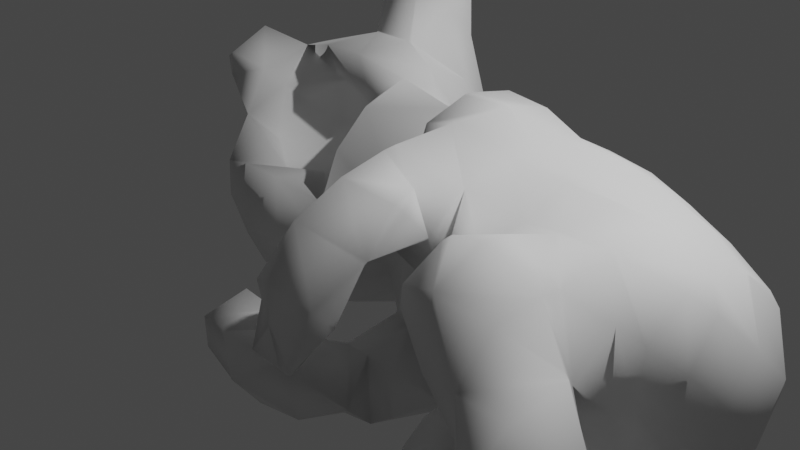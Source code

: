 # Source: baby2.blend  (saved by Blender 3.1.7; exported with 4.5.12 LTS)
import bpy
from mathutils import Matrix  # noqa: F401  (used for matrix-valued properties, if any)

bpy.ops.wm.read_factory_settings(use_empty=True)
scene = bpy.context.scene
scene.name = 'Scene'

# ---- collections
col_collection = bpy.data.collections.new('Collection'); scene.collection.children.link(col_collection)

# ---- world
world_world = bpy.data.worlds.new('World'); scene.world = world_world
world_world.use_nodes = True; world_world.node_tree.nodes.clear()
_N = world_world.node_tree.nodes; _L = world_world.node_tree.links
n0 = _N.new('ShaderNodeOutputWorld'); n0.name = 'World Output'; n0.location = (300, 300)
n1 = _N.new('ShaderNodeBackground'); n1.name = 'Background'; n1.location = (10, 300)
n1.inputs[0].default_value = (0.05088, 0.05088, 0.05088, 1.0)
_L.new(n1.outputs[0], n0.inputs[0])
n0.is_active_output = True
world_world.color = (0.05088, 0.05088, 0.05088)
world_world.use_sun_shadow = False
world_world.sun_shadow_jitter_overblur = 0.0

# ---- cameras
cam_camera = bpy.data.cameras.new('Camera')
cam_camera.clip_end = 100.0
cam_camera.ortho_scale = 7.314

# ---- lights
light_light = bpy.data.lights.new('Light', 'POINT')
light_light.transmission_factor = 0.0
light_light.energy = 1000.0
light_light.shadow_soft_size = 0.1
light_light.shadow_maximum_resolution = 0.006
light_light.use_absolute_resolution = True

# ---- meshes
me_mesh = bpy.data.meshes.new('Mesh')
me_mesh.from_pydata([(0.2382, -7.995, 7.995), (0.3697, -7.995, 8.385), (0.2126, -7.605, 8.385), (0.3702, -7.605, 7.995), (0.195, -7.215, 8.045), (0.2443, -7.215, 7.995), (0.195, -7.587, 8.385), (0.2037, -7.605, 7.605), (0.3695, -7.215, 7.605), (0.195, -7.605, 7.597), (0.195, -7.215, 7.235), (0.2673, -6.825, 7.605), (0.3677, -6.825, 7.215), (0.195, -7.193, 7.215), (0.195, -6.825, 6.872), (0.2849, -6.435, 7.215), (0.3646, -6.435, 6.825), (0.195, -6.773, 6.825), (0.195, -6.435, 6.514), (0.3046, -6.045, 6.825), (0.3649, -6.045, 6.435), (0.195, -6.347, 6.435), (0.195, -6.045, 6.103), (0.3623, -5.655, 6.435), (0.3809, -5.655, 6.045), (0.195, -5.983, 6.045), (0.195, -5.655, 5.751), (0.3705, -5.265, 6.045), (0.3758, -5.265, 5.655), (0.195, -5.552, 5.655), (0.195, -5.265, 5.384), (0.3768, -4.875, 5.655), (0.3634, -4.875, 5.265), (0.195, -5.137, 5.265), (0.195, -4.875, 5.071), (0.3553, -4.485, 5.265), (0.3208, -4.485, 4.875), (0.195, -4.659, 4.875), (0.195, -4.485, 4.712), (0.3611, -4.095, 4.875), (0.3005, -4.095, 4.485), (0.195, -4.239, 4.485), (0.195, -4.095, 4.351), (0.3652, -3.705, 4.485), (0.2822, -3.705, 4.095), (0.195, -3.813, 4.095), (0.195, -3.705, 3.998), (0.3681, -3.315, 4.095), (0.2638, -3.315, 3.705), (0.195, -3.392, 3.705), (0.195, -3.315, 3.633), (-0.195, -3.315, 3.674), (-0.195, -3.348, 3.705), (0.195, -2.972, 3.315), (-0.1913, -2.925, 3.315), (-0.195, -2.925, 3.319), (0.195, -2.925, 3.27), (0.2395, -2.925, 3.315), (-0.3307, -2.925, 3.705), (-0.222, -3.315, 3.705), (-0.195, -2.535, 3.679), (-0.195, -2.921, 3.315), (-0.3314, -2.535, 3.315), (-0.195, -2.564, 3.705), (-0.195, -2.925, 4.041), (-0.1654, -2.535, 3.705), (0.195, -2.535, 3.72), (0.195, -2.925, 4.08), (0.195, -2.519, 3.705), (0.195, -2.942, 4.095), (-0.195, -2.985, 4.095), (-0.195, -3.315, 4.397), (0.195, -3.315, 4.443), (0.195, -3.361, 4.485), (-0.195, -3.413, 4.485), (-0.195, -3.705, 4.758), (0.195, -3.705, 4.802), (0.195, -3.786, 4.875), (-0.195, -3.831, 4.875), (-0.195, -4.095, 5.121), (0.195, -4.095, 5.159), (0.195, -4.209, 5.265), (-0.195, -4.252, 5.265), (-0.195, -4.485, 5.486), (0.195, -4.485, 5.533), (0.195, -4.586, 5.655), (-0.195, -4.617, 5.655), (-0.195, -4.875, 5.897), (0.195, -4.875, 5.93), (0.195, -4.998, 6.045), (-0.195, -5.038, 6.045), (-0.195, -5.265, 6.251), (0.195, -5.265, 6.295), (0.195, -5.418, 6.435), (-0.195, -5.466, 6.435), (-0.195, -5.655, 6.608), (0.195, -5.655, 6.637), (0.195, -5.895, 6.825), (-0.195, -5.947, 6.825), (-0.195, -6.045, 6.917), (0.195, -6.045, 6.964), (0.195, -6.32, 7.215), (-0.195, -6.365, 7.215), (-0.195, -6.435, 7.28), (0.195, -6.435, 7.319), (0.195, -6.743, 7.605), (-0.195, -6.786, 7.605), (-0.195, -6.825, 7.642), (0.195, -6.825, 7.682), (0.195, -7.162, 7.995), (-0.195, -7.214, 7.995), (-0.195, -7.215, 7.996), (-0.1962, -7.215, 7.995), (-0.195, -7.605, 8.36), (-0.3314, -7.605, 7.995), (-0.195, -7.99, 7.995), (-0.195, -7.995, 8.0), (-0.195, -7.632, 8.385), (-0.3307, -7.995, 8.385), (-0.195, -7.605, 7.636), (-0.19, -7.995, 7.995), (0.195, -7.995, 7.952), (0.195, -7.614, 7.605), (-0.1594, -7.605, 7.605), (-0.195, -7.571, 7.605), (0.195, -8.041, 7.995), (-0.195, -8.385, 8.356), (-0.2207, -8.385, 8.385), (-0.195, -7.995, 8.722), (-0.195, -8.053, 8.775), (-0.3283, -8.385, 8.775), (-0.195, -8.385, 9.079), (0.195, -8.011, 8.775), (0.195, -8.385, 9.125), (0.195, -8.43, 9.165), (-0.195, -8.481, 9.165), (-0.195, -8.775, 9.439), (0.195, -8.775, 9.484), (0.195, -8.854, 9.555), (-0.195, -8.9, 9.555), (-0.195, -9.165, 9.802), (0.195, -9.165, 9.84), (0.195, -9.278, 9.945), (-0.195, -9.32, 9.945), (-0.195, -9.555, 10.16), (0.195, -9.555, 10.2), (0.195, -9.697, 10.34), (-0.195, -9.748, 10.34), (-0.195, -9.945, 10.52), (0.195, -9.945, 10.57), (0.195, -10.12, 10.73), (-0.195, -10.17, 10.73), (-0.195, -10.34, 10.88), (0.195, -10.34, 10.92), (0.195, -10.54, 11.11), (-0.195, -10.59, 11.11), (-0.195, -10.72, 11.24), (0.195, -10.72, 11.28), (0.195, -10.97, 11.5), (-0.195, -11.02, 11.5), (-0.195, -11.11, 11.55), (0.195, -11.11, 11.58), (0.195, -11.36, 11.5), (-0.195, -11.3, 11.5), (-0.195, -11.37, 11.11), (0.195, -11.4, 11.11), (-0.195, -11.11, 10.88), (0.195, -11.12, 10.84), (0.195, -10.99, 10.72), (-0.195, -10.95, 10.72), (-0.195, -10.72, 10.52), (0.195, -10.73, 10.47), (0.195, -10.57, 10.34), (-0.195, -10.52, 10.34), (-0.195, -10.34, 10.16), (0.195, -10.34, 10.11), (0.195, -10.15, 9.945), (-0.195, -10.11, 9.945), (-0.195, -9.945, 9.796), (0.195, -9.945, 9.758), (0.195, -9.728, 9.555), (-0.195, -9.683, 9.555), (-0.195, -9.555, 9.437), (0.195, -9.555, 9.393), (0.195, -9.308, 9.165), (-0.195, -9.257, 9.165), (-0.195, -9.165, 9.079), (0.195, -9.165, 9.033), (0.195, -8.881, 8.775), (-0.195, -8.838, 8.775), (-0.195, -8.775, 8.716), (0.195, -8.775, 8.679), (0.195, -8.46, 8.385), (-0.195, -8.416, 8.385), (0.195, -8.385, 8.314), (0.2627, -8.385, 8.385), (0.2814, -8.775, 8.775), (-0.2435, -8.775, 8.775), (0.2993, -9.165, 9.165), (0.3654, -8.775, 9.165), (-0.324, -8.775, 9.165), (-0.2603, -9.165, 9.165), (0.32, -9.555, 9.555), (0.3613, -9.165, 9.555), (-0.3174, -9.165, 9.555), (-0.2732, -9.555, 9.555), (0.3347, -9.945, 9.945), (0.3556, -9.555, 9.945), (-0.3078, -9.555, 9.945), (-0.2833, -9.945, 9.945), (0.3456, -10.34, 10.34), (0.3481, -9.945, 10.34), (-0.2942, -9.945, 10.34), (-0.2913, -10.33, 10.33), (0.3538, -10.73, 10.73), (0.338, -10.34, 10.72), (-0.2856, -10.34, 10.72), (-0.3046, -10.72, 10.72), (0.3599, -11.11, 11.11), (0.3244, -10.72, 11.11), (-0.2762, -10.72, 11.11), (-0.3151, -11.11, 11.11), (0.2783, -11.11, 11.5), (-0.2399, -11.11, 11.5), (0.3682, -8.385, 8.775), (0.195, -7.995, 8.761), (-0.3303, -7.215, 7.605), (-0.2264, -6.825, 7.605), (-0.195, -7.215, 7.275), (-0.195, -7.149, 7.215), (-0.3275, -6.825, 7.215), (-0.195, -6.825, 6.92), (-0.195, -6.723, 6.825), (-0.3227, -6.435, 6.825), (-0.2477, -6.435, 7.215), (-0.195, -6.435, 6.557), (-0.195, -6.304, 6.435), (-0.3215, -6.045, 6.435), (-0.2635, -6.045, 6.825), (-0.195, -6.045, 6.151), (-0.195, -5.936, 6.045), (-0.3497, -5.655, 6.045), (-0.3173, -5.655, 6.435), (-0.195, -5.655, 5.78), (-0.195, -5.52, 5.655), (-0.3418, -5.265, 5.655), (-0.3328, -5.265, 6.045), (-0.195, -5.265, 5.418), (-0.195, -5.096, 5.265), (-0.3195, -4.875, 5.265), (-0.3434, -4.875, 5.655), (-0.195, -4.875, 5.096), (-0.195, -4.615, 4.875), (-0.2737, -4.485, 4.875), (-0.3073, -4.485, 5.265), (-0.195, -4.485, 4.755), (-0.195, -4.188, 4.485), (-0.261, -4.095, 4.485), (-0.317, -4.095, 4.875), (-0.195, -4.095, 4.398), (-0.195, -3.77, 4.095), (-0.2444, -3.705, 4.095), (-0.3237, -3.705, 4.485), (-0.195, -3.705, 4.034), (-0.3282, -3.315, 4.095), (0.2107, -2.535, 3.705), (0.3697, -2.925, 3.705), (-0.195, -2.535, 2.955), (-0.195, -2.145, 3.315), (-0.195, -2.502, 2.925), (-0.3304, -2.145, 2.925), (-0.195, -2.145, 3.315), (-0.195, -2.145, 2.593), (-0.1611, -2.535, 2.925), (0.195, -2.535, 2.915), (0.195, -2.145, 2.554), (0.195, -2.125, 2.535), (-0.195, -2.081, 2.535), (-0.195, -1.755, 2.238), (0.195, -1.755, 2.19), (0.195, -1.705, 2.145), (-0.195, -1.654, 2.145), (-0.195, -1.365, 1.875), (0.195, -1.365, 1.832), (0.195, -1.279, 1.755), (-0.195, -1.235, 1.755), (-0.195, -0.975, 1.511), (0.195, -0.975, 1.472), (0.195, -0.8674, 1.365), (-0.195, -0.8295, 1.365), (-0.195, -0.585, 0.987), (0.195, -0.5966, 0.975), (-0.1897, -0.585, 0.975), (-0.195, -0.585, 0.9719), (0.195, -0.9706, 0.585), (-0.195, -0.9474, 0.585), (-0.195, -0.5831, 0.975), (0.218, -0.585, 0.975), (0.585, -0.585, 0.7986), (0.585, -0.7986, 0.585), (0.195, -0.585, 0.376), (0.585, -0.9706, 0.195), (0.3284, -0.585, 0.195), (0.585, -0.9706, -0.195), (0.2828, -0.585, -0.195), (0.195, -0.585, -0.296), (0.585, -0.7986, -0.585), (0.195, -0.9706, -0.585), (0.975, -0.6562, -0.195), (0.975, -0.585, -0.3743), (0.8013, -0.585, -0.585), (0.585, -0.585, -0.7986), (0.975, -0.3997, -0.585), (0.975, -0.195, -0.6881), (0.585, -0.195, -0.9706), (0.975, 0.195, -0.687), (0.585, 0.195, -0.9706), (0.975, 0.3971, -0.585), (0.8012, 0.585, -0.585), (0.585, 0.585, -0.7986), (0.975, 0.585, -0.3713), (1.36, 0.585, -0.585), (0.585, 0.7986, -0.585), (0.195, 0.585, -0.9706), (0.195, 0.9706, -0.585), (-0.195, 0.585, -0.9706), (-0.195, 0.9706, -0.585), (-0.195, 0.975, -0.5773), (0.195, 0.975, -0.5773), (0.195, 1.117, -0.195), (-0.195, 1.117, -0.195), (0.195, 1.117, 0.195), (-0.195, 1.117, 0.195), (-0.195, 0.975, 0.5773), (0.195, 0.975, 0.5773), (0.195, 0.9723, 0.585), (-0.195, 0.9714, 0.585), (-0.195, 0.585, 0.9738), (0.195, 0.5986, 0.975), (-0.1907, 0.585, 0.975), (0.195, 0.585, 0.9843), (-0.195, 0.195, 1.244), (-0.195, 0.5834, 0.975), (0.195, 0.195, 1.264), (0.195, 0.06807, 1.365), (-0.195, 0.02713, 1.365), (-0.195, -0.195, 1.537), (0.195, -0.195, 1.573), (0.195, -0.4061, 1.755), (-0.195, -0.4491, 1.755), (-0.195, -0.585, 1.879), (0.195, -0.585, 1.921), (0.195, -0.8268, 2.145), (-0.195, -0.8783, 2.145), (-0.195, -0.975, 2.235), (0.195, -0.975, 2.283), (0.195, -1.252, 2.535), (-0.195, -1.297, 2.535), (-0.195, -1.365, 2.599), (0.195, -1.365, 2.637), (0.195, -1.675, 2.925), (-0.195, -1.718, 2.925), (-0.195, -1.755, 2.96), (0.195, -1.755, 3.0), (0.195, -2.094, 3.315), (-0.1946, -2.145, 3.315), (0.195, -2.145, 3.363), (0.2663, -1.755, 2.925), (0.3695, -2.145, 2.925), (0.243, -2.145, 3.315), (-0.2252, -1.755, 2.925), (0.2842, -1.365, 2.535), (0.3678, -1.755, 2.535), (-0.3277, -1.755, 2.535), (-0.2468, -1.365, 2.535), (0.3035, -0.975, 2.145), (0.3648, -1.365, 2.145), (-0.323, -1.365, 2.145), (-0.2628, -0.975, 2.145), (0.3233, -0.585, 1.755), (0.3604, -0.975, 1.755), (-0.3159, -0.975, 1.755), (-0.2754, -0.585, 1.755), (0.3632, -0.195, 1.365), (0.3671, -0.585, 1.365), (0.5773, -0.195, 0.975), (-0.3279, -0.585, 1.365), (-0.3217, -0.195, 1.365), (-0.5773, -0.195, 0.975), (0.5773, 0.195, 0.975), (0.585, -0.195, 0.9706), (0.585, 0.195, 0.9706), (0.2213, 0.585, 0.975), (0.585, 0.585, 0.7986), (-0.5773, 0.195, 0.975), (0.5773, 0.975, 0.195), (0.585, 0.9706, 0.195), (0.585, 0.7986, 0.585), (0.585, 0.9706, -0.195), (0.5773, 0.975, -0.195), (0.975, 0.655, -0.195), (0.975, 0.6332, 0.195), (-0.5773, 0.975, 0.195), (-0.5773, 0.975, -0.195), (-0.585, 0.9706, -0.195), (-0.585, 0.9706, 0.195), (-0.9706, 0.585, 0.195), (-0.9706, 0.585, -0.195), (-0.585, 0.7986, 0.585), (-0.7986, 0.585, 0.585), (-0.585, 0.585, 0.7986), (-0.585, 0.195, 0.9706), (-0.9706, 0.195, 0.585), (-0.975, 0.195, 0.5773), (-0.975, 0.5773, 0.195), (-0.585, 0.7986, -0.585), (-0.7986, 0.585, -0.585), (-0.585, 0.585, -0.7986), (-0.975, 0.195, -0.5773), (-0.9706, 0.195, -0.585), (-0.975, 0.5773, -0.195), (-1.117, 0.195, -0.195), (-1.117, 0.195, 0.195), (-0.975, -0.195, 0.1439), (-0.975, -0.02806, -0.195), (-1.067, -0.195, 0.195), (-0.975, -0.195, 0.262), (-0.975, -0.585, 0.4015), (-1.081, -0.585, 0.195), (-0.975, -0.585, 0.09821), (-0.195, 0.5773, -0.975), (0.195, 0.5773, -0.975), (-0.195, 0.195, -1.117), (0.195, 0.195, -1.117), (-0.195, -0.195, -1.117), (0.195, -0.195, -1.118), (-0.195, -0.5773, -0.975), (0.195, -0.5773, -0.975), (-0.195, -0.585, -0.9706), (0.195, -0.585, -0.9706), (-0.195, -0.9706, -0.585), (-0.585, -0.585, -0.7986), (-0.585, -0.7986, -0.585), (-0.585, -0.9103, -0.195), (-0.4744, -0.585, -0.195), (-0.195, -0.585, -0.3929), (-0.195, -0.4009, -0.195), (-0.5203, -0.585, 0.195), (-0.195, -0.3644, 0.195), (-0.195, -0.585, 0.4751), (0.195, -0.4494, 0.195), (0.195, -0.494, -0.195), (-0.7986, -0.585, -0.585), (-0.8524, -0.585, -0.195), (-0.5773, -0.195, -0.975), (-0.585, -0.195, -0.9706), (-0.5773, 0.195, -0.975), (-0.585, 0.195, -0.9706), (-0.9706, -0.195, -0.585), (0.5773, -0.195, -0.975), (0.5773, 0.195, -0.975), (1.307, -0.195, -0.975), (1.299, 0.195, -0.975), (1.365, -0.9457, -0.195), (1.365, -0.6015, -0.585), (1.345, -0.585, -0.585), (0.975, -0.688, 0.195), (1.244, -0.975, 0.195), (1.365, -0.975, -0.1763), (1.365, -1.143, 0.195), (1.365, -0.975, 0.5447), (1.365, -0.585, -0.6056), (0.8176, -0.585, 0.585), (0.975, -0.585, 0.5607), (0.975, -0.5437, 0.585), (0.9907, -0.585, 0.585), (0.975, -0.195, 0.6257), (1.365, -0.195, 0.6937), (1.365, -0.585, 0.8447), (1.365, -0.9501, 0.585), (1.755, -0.585, 0.8081), (1.755, -0.9587, 0.585), (2.145, -0.585, 0.6729), (2.145, -0.7238, 0.585), (1.755, -0.195, 0.7641), (2.145, -0.195, 0.8035), (2.535, -0.195, 0.75), (2.535, -0.585, 0.6298), (2.925, -0.195, 0.6241), (2.925, -0.4228, 0.585), (2.711, -0.585, 0.585), (2.925, -0.585, 0.5283), (3.024, -0.195, 0.585), (3.315, -0.195, 0.4752), (3.315, -0.585, 0.4057), (2.535, -0.6573, 0.585), (-0.585, -0.585, 0.7986), (-0.585, -0.7986, 0.585), (-0.727, -0.585, 0.585), (0.195, -2.546, 2.925), (0.2057, -2.535, 2.925), (-0.167, -7.605, 8.385), (0.195, -7.605, 8.402), (0.3702, -2.535, 3.315), (2.925, 0.7754, -0.195), (3.315, 0.6324, -0.195), (3.315, 0.585, -0.06285), (3.018, 0.585, 0.195), (2.925, 0.6345, 0.195), (2.925, 0.585, 0.2626), (2.535, 0.585, 0.4912), (2.535, 0.8026, 0.195), (2.925, 0.7536, -0.585), (3.315, 0.6466, -0.585), (2.925, 0.585, -0.9415), (3.315, 0.585, -0.787), (3.484, 0.585, -0.585), (3.315, 0.4932, -0.975), (3.705, 0.3493, -0.975), (3.705, 0.468, -0.585), (3.705, 0.4318, -0.195), (3.428, 0.585, -0.195), (3.859, 0.195, -0.975), (3.967, 0.195, -0.585), (2.535, 0.6132, -0.975), (2.754, 0.585, -0.975), (2.535, 0.8481, -0.585), (2.535, 0.8983, -0.195), (3.315, 0.4191, 0.195), (2.925, 0.5605, -0.975), (2.925, 0.1068, 0.585), (2.925, -1.316, -0.195), (2.925, -0.9898, 0.195), (3.007, -0.975, 0.195), (3.315, -0.975, 0.1557), (3.315, -1.344, -0.195), (3.315, -0.9139, 0.195), (2.145, 0.585, 0.5819), (2.535, 0.4671, 0.585), (2.145, 0.5811, 0.585), (2.145, 0.195, 0.7793), (2.535, 0.195, 0.7154), (2.859, 0.195, 0.585), (2.145, 0.9682, -0.195), (2.145, 0.8718, 0.195), (2.145, 0.585, -1.117), (2.535, 0.585, -1.004), (2.145, 0.7653, -0.975), (2.145, 0.195, -1.3), (2.535, 0.195, -1.263), (1.755, 0.585, -1.143), (1.755, 0.7511, -0.975), (2.145, -0.195, -1.316), (2.535, -0.195, -1.363), (2.145, -1.353, -0.195), (2.145, -1.101, 0.195), (2.535, -1.031, 0.195), (2.535, -1.163, -0.195), (1.365, 0.195, 0.5348), (1.365, 0.585, 0.2123), (1.755, 0.585, 0.4835), (1.755, 0.4556, 0.585), (1.491, 0.195, 0.585), (1.755, 0.195, 0.7019), (1.365, 0.595, 0.195), (1.755, 0.7892, 0.195), (0.975, 0.585, 0.2995), (1.365, -0.004172, 0.585), (1.013, 0.195, 0.585), (0.975, 0.2694, 0.585), (0.975, 0.195, 0.6142), (0.7987, 0.585, 0.585), (1.365, 0.6703, -0.195), (1.365, 0.195, -1.172), (1.241, -0.195, -1.365), (1.365, 0.07762, -1.365), (1.365, 0.3477, -0.975), (1.365, -0.585, -1.362), (1.354, -0.585, -1.365), (1.365, -0.305, -0.975), (0.975, -0.585, -1.481), (0.975, -0.3709, -1.755), (1.313, -0.195, -1.755), (0.975, -0.585, -2.055), (1.365, -0.585, -2.001), (1.365, -0.195, -1.791), (1.365, -0.1649, -1.755), (1.625, -0.195, -1.755), (1.755, -0.195, -1.64), (1.755, 0.195, -1.437), (1.475, 0.195, -1.365), (1.755, 0.3011, -1.365), (2.026, -0.195, -1.365), (1.974, 0.195, -1.365), (0.975, -0.975, -2.014), (1.238, -0.975, -1.755), (1.365, -0.8975, -1.755), (0.975, -1.054, -1.755), (0.6544, -0.975, -1.755), (0.975, -0.975, -1.607), (1.686, -0.585, -1.755), (1.365, -0.5898, -1.365), (1.578, -0.585, -1.365), (1.755, -0.585, -1.049), (1.674, -0.585, -0.975), (1.755, -0.6376, -0.975), (2.145, -0.8408, -0.975), (2.145, -0.585, -1.163), (1.755, -0.4971, -1.365), (2.535, -0.9632, -0.975), (2.535, -0.8802, -1.365), (2.444, -0.585, -1.365), (1.755, -0.975, 0.5711), (1.706, -0.975, -0.585), (1.755, -0.975, -0.6228), (1.755, -1.365, -0.704), (1.636, -1.365, -0.585), (1.6, -1.755, -0.585), (1.508, -1.755, -0.975), (1.755, -1.423, -0.975), (1.755, -1.755, -0.2723), (1.466, -1.365, -0.195), (1.755, -1.696, -0.195), (1.755, -1.365, 0.1771), (1.755, -1.94, -0.585), (2.145, -1.755, -0.4256), (2.145, -1.831, -0.585), (1.755, -2.07, -0.975), (2.145, -1.755, -0.9451), (2.139, -1.755, -0.975), (2.535, -1.755, -0.6389), (2.535, -1.845, -0.975), (2.482, -1.755, -0.975), (2.188, -1.755, -0.585), (2.535, -1.755, -1.089), (2.535, -1.365, -1.048), (2.491, -1.365, -0.975), (2.535, -1.271, -0.975), (2.145, -0.975, -0.803), (2.145, -1.163, -0.585), (2.502, -1.365, -0.585), (2.535, -0.975, -0.9633), (2.553, -0.975, -0.975), (2.925, -2.073, -0.975), (2.925, -1.755, -1.358), (2.535, -1.674, -0.585), (2.145, -1.406, -0.585), (2.573, -1.755, -0.585), (2.925, -1.946, -0.585), (2.925, -1.755, -0.4393), (3.225, -1.755, -0.585), (2.925, -1.365, -0.2296), (3.315, -1.365, -0.2191), (3.315, -1.632, -0.585), (3.315, -1.755, -0.6833), (3.315, -1.993, -0.975), (2.125, -1.365, -0.585), (3.705, 0.195, 0.1266), (3.931, 0.195, -0.195), (3.705, 0.195, -1.237), (4.093, -0.195, -0.585), (4.062, -0.195, -0.195), (3.705, -0.585, -1.251), (3.705, -0.8272, -0.975), (3.877, -0.585, -0.975), (3.705, -0.975, -0.8856), (3.885, -0.975, -0.585), (4.038, -0.585, -0.585), (3.705, -1.209, -0.585), (3.705, -1.139, -0.195), (3.851, -0.975, -0.195), (3.705, -0.975, -0.009249), (3.62, 0.195, 0.195), (3.315, 0.195, 0.3687), (3.705, 0.08957, 0.195), (2.145, 0.975, -0.238), (1.795, 0.975, -0.585), (2.145, 0.9909, -0.585), (2.145, 0.975, -0.6466), (2.195, 0.975, -0.585), (2.925, 0.195, -1.306), (3.108, 0.195, -1.365), (3.315, 0.2313, -1.365), (3.315, 0.195, -1.398), (2.925, -0.195, -1.699), (3.315, -0.195, -1.659), (2.925, 0.1308, -1.365), (2.538, -0.195, -1.365), (3.507, 0.195, -1.365), (2.145, -0.975, 0.3532), (2.535, -0.975, 0.2805), (2.925, -0.975, 0.2135), (2.535, -1.365, -0.5414), (2.925, 0.195, 0.5573), (3.813, -0.195, 0.195), (3.705, -0.195, 0.2805), (3.705, -0.585, 0.2081), (3.722, -0.585, 0.195), (3.705, -0.6087, 0.195), (3.705, -0.195, -1.411), (3.754, -0.195, -1.365), (3.705, 0.01067, -1.365), (3.705, -0.4281, -1.365), (1.755, 0.9118, -0.195), (1.365, 0.5898, -0.585), (1.755, 0.9621, -0.585), (1.365, 0.585, -0.5957), (1.53, 0.585, -0.975), (2.138, -1.365, -0.195), (1.755, -1.349, 0.195), (1.374, -0.975, -0.195), (3.985, -0.195, -0.975), (3.633, -0.585, -1.365), (3.705, -1.357, -2.145), (3.705, -1.207, -1.755), (4.021, -0.975, -1.755), (4.095, -0.975, -1.816), (4.095, -1.219, -2.145), (3.705, -0.975, -1.641), (3.705, -1.365, -1.646), (3.952, -1.365, -1.365), (3.705, -1.298, -1.365), (3.705, -0.6276, -2.145), (4.095, -0.7651, -2.145), (3.705, -0.6797, -1.755), (4.176, -0.975, -2.145), (4.095, -0.975, -2.339), (3.315, -0.585, -2.091), (3.54, -0.585, -1.755), (3.315, -0.3768, -1.755), (2.925, -0.585, -2.121), (2.925, -0.2368, -1.755), (2.535, -0.2015, -1.365), (2.535, -0.4609, -1.755), (2.467, -0.585, -1.755), (2.535, -0.585, -1.899), (2.535, -0.975, -1.81), (2.514, -0.975, -1.755), (2.535, -1.002, -1.755), (2.535, -0.975, -1.525), (2.616, -0.975, -1.365), (2.925, -1.092, -1.365), (2.925, -1.21, -1.755), (2.925, -0.975, -2.121), (2.925, -1.365, -1.284), (3.286, -1.365, -1.365), (3.315, -1.354, -1.365), (3.315, -0.975, -1.147), (3.249, -0.975, -1.365), (3.315, -0.9323, -1.365), (3.315, -0.975, -1.438), (4.001, -0.585, -0.195), (3.603, -0.975, -0.975), (3.519, -1.365, -0.975), (3.562, -1.365, -0.585), (3.705, -1.755, -1.008), (3.651, -1.755, -0.975), (3.705, -1.365, -1.169), (3.315, -1.976, -1.365), (3.705, -2.004, -1.365), (4.084, -1.755, -1.365), (2.945, -1.755, -1.365), (3.315, -1.755, -1.564), (3.315, -1.365, -1.382), (3.705, -1.44, -1.755), (4.071, -1.755, -1.755), (3.705, -1.755, -2.13), (3.705, -2.091, -1.755), (3.46, -1.755, -1.755), (3.315, -0.6353, -2.145), (3.315, -1.206, -1.755), (3.315, -1.142, -2.145), (3.03, -0.975, -2.145), (3.315, -0.975, -2.244), (3.705, -0.9321, -2.535), (3.9, -0.975, -2.535), (3.705, -0.975, -2.594), (3.705, -1.365, -2.181), (3.879, -1.365, -2.535), (3.705, -1.464, -2.535), (3.705, -1.365, -2.702), (3.48, -1.365, -2.535), (3.597, -0.975, -2.535), (1.755, -1.365, -1.182), (1.872, -1.365, -1.365), (1.987, -1.755, -1.365), (1.755, -1.248, -1.365), (1.755, -1.333, -1.755), (1.767, -1.365, -1.755), (1.365, -1.365, -1.752), (1.368, -1.365, -1.755), (1.365, -1.32, -1.365), (1.755, -1.365, -1.766), (1.755, -1.477, -1.755), (1.365, -1.365, -1.343), (1.755, -1.755, -1.573), (1.755, -1.972, -1.365), (1.348, -1.365, -1.365), (1.365, -1.601, -1.365), (1.437, -1.755, -1.365), (-0.585, -0.195, 0.9706), (-0.585, -0.7568, 0.195), (-0.7158, -0.195, 0.585), (-0.975, -0.975, 0.5566), (-0.6562, -0.975, 0.195), (-0.975, -0.975, 0.05478), (-0.975, -1.093, 0.195), (-1.151, -0.975, 0.195), (-0.8262, -0.195, -0.195), (0.585, -0.585, -1.425), (0.585, -0.3391, -1.755), (0.585, -0.585, -2.03), (0.585, -0.9504, -1.755), (0.195, -0.585, -1.403), (0.195, -0.3367, -1.755), (0.08084, -0.585, -1.755), (0.195, -0.585, -1.936), (0.195, -0.7947, -1.755)], [], [(3, 2, 1, 0), (2, 3, 5, 4), (6, 2, 4), (8, 5, 3, 7), (10, 8, 7, 9), (12, 11, 8, 10), (13, 12, 10), (12, 13, 14), (16, 15, 12, 14), (17, 16, 14), (16, 17, 18), (20, 19, 16, 18), (21, 20, 18), (20, 21, 22), (24, 23, 20, 22), (25, 24, 22), (24, 25, 26), (28, 27, 24, 26), (29, 28, 26), (28, 29, 30), (32, 31, 28, 30), (33, 32, 30), (32, 33, 34), (36, 35, 32, 34), (37, 36, 34), (36, 37, 38), (40, 39, 36, 38), (41, 40, 38), (40, 41, 42), (44, 43, 40, 42), (45, 44, 42), (44, 45, 46), (48, 47, 44, 46), (49, 48, 46), (48, 49, 50), (50, 49, 52, 51), (54, 53, 50, 51), (55, 54, 51), (53, 54, 56), (57, 53, 56), (59, 58, 55, 51), (62, 61, 60), (58, 63, 55), (63, 58, 64), (66, 65, 63, 64), (67, 66, 64), (68, 65, 66), (70, 69, 67, 64), (72, 69, 70, 71), (74, 73, 72, 71), (76, 73, 74, 75), (78, 77, 76, 75), (80, 77, 78, 79), (82, 81, 80, 79), (84, 81, 82, 83), (86, 85, 84, 83), (88, 85, 86, 87), (90, 89, 88, 87), (92, 89, 90, 91), (94, 93, 92, 91), (96, 93, 94, 95), (98, 97, 96, 95), (100, 97, 98, 99), (102, 101, 100, 99), (104, 101, 102, 103), (106, 105, 104, 103), (108, 105, 106, 107), (110, 109, 108, 107), (4, 109, 110, 111), (110, 112, 111), (111, 112, 114, 113), (114, 115, 113), (118, 117, 116), (115, 114, 119), (121, 120, 115, 119), (123, 122, 121, 119), (122, 123, 9), (124, 123, 119), (125, 120, 121), (0, 125, 121), (127, 118, 116, 126), (127, 130, 129, 128), (118, 127, 128), (129, 130, 131), (133, 132, 129, 131), (135, 134, 133, 131), (137, 134, 135, 136), (139, 138, 137, 136), (141, 138, 139, 140), (143, 142, 141, 140), (145, 142, 143, 144), (147, 146, 145, 144), (149, 146, 147, 148), (151, 150, 149, 148), (153, 150, 151, 152), (155, 154, 153, 152), (157, 154, 155, 156), (159, 158, 157, 156), (161, 158, 159, 160), (163, 162, 161, 160), (165, 162, 163, 164), (167, 165, 164, 166), (169, 168, 167, 166), (171, 168, 169, 170), (173, 172, 171, 170), (175, 172, 173, 174), (177, 176, 175, 174), (179, 176, 177, 178), (181, 180, 179, 178), (183, 180, 181, 182), (185, 184, 183, 182), (187, 184, 185, 186), (189, 188, 187, 186), (191, 188, 189, 190), (193, 192, 191, 190), (194, 192, 193, 126), (195, 192, 194), (196, 188, 191), (189, 197, 190), (196, 199, 198, 187), (188, 196, 187), (200, 197, 189, 186), (201, 200, 186), (198, 184, 187), (185, 201, 186), (198, 203, 202, 183), (184, 198, 183), (204, 201, 185, 182), (205, 204, 182), (202, 180, 183), (181, 205, 182), (202, 207, 206, 179), (180, 202, 179), (208, 205, 181, 178), (209, 208, 178), (206, 176, 179), (177, 209, 178), (206, 211, 210, 175), (176, 206, 175), (212, 209, 177, 174), (213, 212, 174), (210, 172, 175), (173, 213, 174), (210, 215, 214, 171), (172, 210, 171), (216, 213, 173, 170), (217, 216, 170), (214, 168, 171), (169, 217, 170), (214, 219, 218, 167), (168, 214, 167), (220, 217, 169, 166), (221, 220, 166), (218, 165, 167), (164, 221, 166), (218, 222, 162, 165), (163, 223, 221, 164), (223, 163, 160), (222, 158, 161), (159, 223, 160), (222, 218, 219, 157), (158, 222, 157), (221, 223, 159, 156), (220, 221, 156), (219, 154, 157), (155, 220, 156), (219, 214, 215, 153), (154, 219, 153), (217, 220, 155, 152), (216, 217, 152), (215, 150, 153), (151, 216, 152), (215, 210, 211, 149), (150, 215, 149), (213, 216, 151, 148), (212, 213, 148), (211, 146, 149), (147, 212, 148), (211, 206, 207, 145), (146, 211, 145), (209, 212, 147, 144), (208, 209, 144), (207, 142, 145), (143, 208, 144), (207, 202, 203, 141), (142, 207, 141), (205, 208, 143, 140), (204, 205, 140), (203, 138, 141), (139, 204, 140), (203, 198, 199, 137), (138, 203, 137), (201, 204, 139, 136), (200, 201, 136), (199, 134, 137), (135, 200, 136), (199, 196, 224, 133), (134, 199, 133), (224, 132, 133), (129, 132, 225, 128), (193, 127, 126), (226, 112, 110, 107), (227, 226, 107), (227, 230, 229, 228), (226, 227, 228), (229, 230, 231), (234, 233, 232, 231), (230, 234, 231), (232, 233, 235), (238, 237, 236, 235), (233, 238, 235), (236, 237, 239), (242, 241, 240, 239), (237, 242, 239), (240, 241, 243), (246, 245, 244, 243), (241, 246, 243), (244, 245, 247), (250, 249, 248, 247), (245, 250, 247), (248, 249, 251), (254, 253, 252, 251), (249, 254, 251), (252, 253, 255), (258, 257, 256, 255), (253, 258, 255), (256, 257, 259), (262, 261, 260, 259), (257, 262, 259), (260, 261, 263), (264, 59, 52, 263), (261, 264, 263), (124, 226, 228), (11, 105, 108), (106, 227, 107), (230, 227, 106, 103), (234, 230, 103), (15, 101, 104), (102, 234, 103), (233, 234, 102, 99), (238, 233, 99), (19, 97, 100), (98, 238, 99), (237, 238, 98, 95), (242, 237, 95), (23, 93, 96), (94, 242, 95), (241, 242, 94, 91), (246, 241, 91), (27, 89, 92), (90, 246, 91), (245, 246, 90, 87), (250, 245, 87), (31, 85, 88), (86, 250, 87), (249, 250, 86, 83), (254, 249, 83), (35, 81, 84), (82, 254, 83), (253, 254, 82, 79), (258, 253, 79), (39, 77, 80), (78, 258, 79), (257, 258, 78, 75), (262, 257, 75), (43, 73, 76), (74, 262, 75), (261, 262, 74, 71), (264, 261, 71), (47, 69, 72), (70, 264, 71), (266, 265, 66, 67), (61, 62, 267), (270, 269, 268), (62, 271, 267), (269, 270, 272), (274, 273, 269, 272), (275, 274, 272), (277, 276, 275, 272), (279, 276, 277, 278), (281, 280, 279, 278), (283, 280, 281, 282), (285, 284, 283, 282), (287, 284, 285, 286), (289, 288, 287, 286), (291, 288, 289, 290), (292, 291, 290), (294, 291, 292, 293), (295, 294, 293), (292, 296, 293), (298, 297, 291, 294), (299, 298, 294), (301, 299, 294, 300), (302, 301, 300), (301, 302, 304, 303), (306, 303, 304, 305), (307, 306, 305), (309, 308, 303, 306), (310, 309, 306), (310, 306, 311), (313, 312, 310, 311), (314, 313, 311), (316, 315, 313, 314), (318, 317, 315, 316), (319, 318, 316), (317, 318, 320), (321, 317, 320), (322, 318, 319), (324, 322, 319, 323), (326, 324, 323, 325), (328, 324, 326, 327), (330, 329, 328, 327), (332, 331, 329, 330), (334, 331, 332, 333), (336, 335, 334, 333), (338, 335, 336, 337), (339, 338, 337), (338, 339, 340), (340, 339, 342, 341), (343, 340, 341), (345, 344, 343, 341), (347, 344, 345, 346), (349, 348, 347, 346), (351, 348, 349, 350), (353, 352, 351, 350), (355, 352, 353, 354), (357, 356, 355, 354), (359, 356, 357, 358), (361, 360, 359, 358), (363, 360, 361, 362), (364, 363, 362, 268), (365, 364, 268), (364, 365, 366), (369, 368, 367, 363), (364, 369, 363), (367, 360, 363), (361, 370, 362), (367, 372, 371, 359), (360, 367, 359), (373, 370, 361, 358), (374, 373, 358), (371, 356, 359), (357, 374, 358), (371, 376, 375, 355), (356, 371, 355), (377, 374, 357, 354), (378, 377, 354), (375, 352, 355), (353, 378, 354), (375, 380, 379, 351), (352, 375, 351), (381, 378, 353, 350), (382, 381, 350), (379, 348, 351), (349, 382, 350), (379, 384, 383, 347), (348, 379, 347), (385, 383, 384, 297), (386, 382, 349, 346), (387, 386, 346), (387, 388, 296, 290), (386, 387, 290), (383, 344, 347), (345, 387, 346), (383, 385, 389, 343), (344, 383, 343), (391, 389, 385, 390), (393, 392, 389, 391), (342, 394, 341), (392, 338, 340), (342, 339, 337), (397, 396, 395, 334), (335, 397, 334), (399, 395, 396, 398), (396, 401, 400, 398), (332, 402, 333), (331, 395, 399, 329), (403, 402, 332, 330), (405, 402, 403, 404), (407, 406, 405, 404), (406, 409, 408, 405), (408, 409, 410), (410, 409, 412, 411), (409, 406, 414, 413), (412, 409, 413), (416, 407, 404, 415), (416, 415, 417), (407, 416, 419, 418), (420, 407, 418), (421, 420, 418), (421, 422, 414, 420), (422, 421, 424, 423), (425, 422, 423), (413, 422, 425, 426), (426, 425, 428, 427), (428, 425, 423, 429), (424, 421, 418), (414, 406, 407, 420), (329, 399, 328), (403, 330, 327), (323, 431, 430, 325), (430, 431, 433, 432), (432, 433, 435, 434), (435, 437, 436, 434), (436, 437, 439, 438), (439, 307, 440, 438), (438, 440, 442, 441), (445, 444, 443, 442), (440, 445, 442), (446, 444, 445), (448, 447, 444, 446), (447, 448, 449), (451, 450, 448, 446), (443, 453, 452, 442), (454, 436, 438, 441), (455, 454, 441), (457, 456, 454, 455), (458, 419, 457, 455), (452, 458, 455, 441), (459, 437, 435), (436, 454, 434), (433, 460, 459, 435), (454, 456, 432, 434), (456, 430, 432), (325, 430, 456, 457), (417, 325, 457), (415, 326, 325, 417), (316, 460, 431, 323), (319, 316, 323), (315, 462, 461, 313), (459, 460, 316, 314), (459, 314, 311, 439), (437, 459, 439), (464, 463, 308, 309), (465, 464, 309), (468, 467, 466, 308), (463, 468, 308), (469, 467, 468), (467, 469, 470), (464, 465, 471), (312, 465, 309), (440, 307, 305, 445), (304, 302, 450, 451), (473, 472, 299, 301), (466, 473, 301), (474, 472, 473), (475, 474, 473), (475, 478, 477, 476), (474, 475, 476), (475, 479, 478), (479, 481, 480, 478), (481, 483, 482, 480), (482, 485, 484, 480), (487, 486, 485, 482), (489, 488, 486, 487), (490, 489, 487), (489, 490, 491), (493, 492, 489, 491), (494, 493, 491), (495, 490, 487), (489, 492, 488), (483, 495, 487, 482), (480, 484, 477, 478), (390, 385, 297, 298), (299, 472, 298), (497, 295, 293, 496), (498, 497, 496), (296, 292, 290), (289, 386, 290), (384, 379, 380, 287), (288, 384, 287), (382, 386, 289, 286), (381, 382, 286), (380, 284, 287), (285, 381, 286), (380, 375, 376, 283), (284, 380, 283), (378, 381, 285, 282), (377, 378, 282), (376, 280, 283), (281, 377, 282), (376, 371, 372, 279), (280, 376, 279), (374, 377, 281, 278), (373, 374, 278), (372, 276, 279), (277, 373, 278), (372, 367, 368, 275), (276, 372, 275), (499, 273, 274), (500, 499, 274), (362, 370, 270, 268), (52, 59, 51), (47, 48, 266, 67), (69, 47, 67), (52, 49, 46, 263), (46, 45, 260, 263), (43, 44, 47, 72), (73, 43, 72), (260, 45, 42, 259), (42, 41, 256, 259), (39, 40, 43, 76), (77, 39, 76), (256, 41, 38, 255), (38, 37, 252, 255), (35, 36, 39, 80), (81, 35, 80), (252, 37, 34, 251), (34, 33, 248, 251), (31, 32, 35, 84), (85, 31, 84), (248, 33, 30, 247), (30, 29, 244, 247), (27, 28, 31, 88), (89, 27, 88), (244, 29, 26, 243), (26, 25, 240, 243), (23, 24, 27, 92), (93, 23, 92), (240, 25, 22, 239), (22, 21, 236, 239), (19, 20, 23, 96), (97, 19, 96), (236, 21, 18, 235), (18, 17, 232, 235), (15, 16, 19, 100), (101, 15, 100), (232, 17, 14, 231), (14, 13, 229, 231), (11, 12, 15, 104), (105, 11, 104), (229, 13, 10, 228), (7, 122, 9), (9, 123, 124, 228), (10, 9, 228), (5, 8, 11, 108), (109, 5, 108), (5, 109, 4), (6, 4, 111, 113), (501, 6, 113), (6, 501, 502), (224, 195, 1, 225), (132, 224, 225), (2, 6, 502), (1, 2, 502, 225), (7, 3, 0, 121), (122, 7, 121), (162, 222, 161), (195, 224, 196, 191), (192, 195, 191), (0, 1, 195, 194), (125, 0, 194), (112, 226, 124, 119), (114, 112, 119), (502, 501, 117, 128), (225, 502, 128), (117, 118, 128), (113, 115, 120, 116), (117, 501, 113, 116), (197, 200, 135, 131), (130, 197, 131), (130, 127, 193, 190), (197, 130, 190), (120, 125, 194, 126), (116, 120, 126), (368, 369, 503, 500), (503, 265, 266, 57), (265, 503, 369, 366), (68, 265, 366), (369, 364, 366), (265, 68, 66), (275, 368, 500, 274), (57, 266, 48, 50), (53, 57, 50), (500, 503, 57, 56), (499, 500, 56), (370, 373, 277, 272), (270, 370, 272), (366, 365, 271, 60), (65, 68, 366, 60), (271, 62, 60), (268, 269, 273, 267), (271, 365, 268, 267), (59, 264, 70, 64), (58, 59, 64), (60, 61, 54, 55), (63, 65, 60, 55), (56, 54, 61, 267), (273, 499, 56, 267), (507, 506, 505, 504), (508, 507, 504), (507, 508, 509), (509, 508, 511, 510), (504, 505, 513, 512), (512, 513, 515, 514), (513, 516, 515), (519, 518, 517, 515), (516, 519, 515), (516, 521, 520, 519), (519, 523, 522, 518), (512, 514, 525, 524), (526, 512, 524), (527, 504, 512, 526), (507, 528, 506), (529, 525, 514), (492, 530, 488), (534, 533, 532, 531), (535, 534, 531), (536, 533, 534), (539, 538, 510, 537), (541, 538, 539, 540), (542, 538, 541), (544, 511, 527, 543), (547, 524, 546, 545), (545, 546, 549, 548), (551, 547, 545, 550), (486, 541, 540, 485), (548, 549, 553, 552), (557, 556, 555, 554), (561, 560, 559, 558), (562, 561, 558), (561, 562, 563), (560, 565, 564, 559), (537, 544, 565, 560), (559, 564, 401, 566), (567, 562, 558), (568, 567, 558), (568, 558, 559, 566), (569, 568, 566), (568, 569, 570), (571, 569, 566), (401, 564, 572, 400), (567, 568, 570, 476), (477, 567, 476), (574, 461, 462, 573), (575, 574, 573), (462, 576, 573), (461, 574, 578, 577), (579, 461, 577), (574, 582, 581, 580), (578, 574, 580), (582, 585, 584, 583), (581, 582, 583), (582, 586, 585), (586, 587, 585), (589, 588, 587, 586), (575, 590, 589, 586), (590, 591, 589), (589, 593, 592, 588), (584, 596, 595, 594), (583, 584, 594), (595, 597, 594), (597, 598, 594), (598, 597, 599), (600, 596, 584), (600, 602, 601, 596), (605, 604, 603), (601, 602, 577), (607, 606, 605, 603), (592, 552, 607, 603), (608, 592, 603), (610, 609, 606, 607), (611, 610, 607), (585, 587, 600, 584), (601, 578, 580, 599), (595, 596, 601, 599), (578, 601, 577), (603, 604, 579, 577), (602, 608, 603, 577), (579, 604, 471), (590, 575, 573), (612, 481, 479, 470), (614, 613, 464, 471), (604, 605, 614, 471), (616, 613, 614, 615), (618, 617, 616, 615), (619, 618, 615), (621, 616, 617, 620), (622, 621, 620), (621, 622, 623), (617, 624, 620), (624, 626, 625, 620), (628, 626, 624, 627), (629, 628, 627), (632, 631, 630), (633, 626, 628), (631, 632, 634), (632, 636, 635, 634), (636, 637, 635), (636, 640, 639, 638), (641, 637, 636, 638), (642, 637, 641), (644, 643, 631, 634), (640, 636, 632, 630), (645, 640, 630), (646, 633, 628), (643, 648, 647, 630), (631, 643, 630), (647, 648, 649), (648, 650, 649), (653, 652, 651, 649), (650, 653, 649), (653, 650, 654), (654, 650, 648, 643), (655, 654, 643), (626, 633, 625), (624, 617, 618, 627), (628, 629, 619, 615), (656, 646, 628, 615), (638, 639, 656, 615), (614, 638, 615), (658, 520, 657), (520, 658, 523, 519), (518, 522, 659), (523, 658, 661, 660), (664, 663, 662), (664, 667, 666, 665), (663, 664, 665), (666, 668, 665), (666, 670, 669, 668), (669, 670, 671), (657, 520, 521, 506), (528, 672, 657, 506), (672, 528, 673), (672, 674, 657), (505, 521, 516, 513), (510, 511, 544, 537), (677, 676, 675), (676, 677, 678), (677, 679, 678), (679, 677, 675), (525, 529, 680, 549), (546, 525, 549), (517, 682, 681, 680), (529, 517, 680), (681, 682, 683), (681, 683, 685, 684), (686, 681, 684), (687, 686, 684), (682, 688, 683), (681, 686, 680), (555, 556, 690, 689), (556, 532, 691, 690), (692, 557, 554, 639), (640, 692, 639), (651, 531, 557, 692), (515, 517, 529, 514), (492, 493, 673, 693), (530, 492, 693), (542, 530, 693), (694, 661, 658, 657), (674, 694, 657), (694, 674, 695), (697, 694, 695, 696), (698, 697, 696), (536, 698, 696, 494), (701, 700, 699), (700, 702, 699), (536, 494, 491, 691), (533, 536, 691), (535, 669, 671, 534), (542, 693, 509, 510), (538, 542, 510), (511, 508, 504, 527), (524, 525, 546), (491, 490, 495, 690), (691, 491, 690), (531, 532, 556, 557), (609, 642, 641), (561, 539, 537, 560), (564, 565, 703, 572), (572, 703, 705, 704), (705, 551, 707, 706), (704, 705, 706), (321, 704, 706), (707, 551, 550), (563, 562, 567, 477), (484, 563, 477), (582, 574, 575, 586), (530, 542, 541, 486), (488, 530, 486), (606, 609, 641, 638), (554, 708, 656, 639), (485, 540, 563, 484), (689, 483, 481, 612), (554, 555, 709, 623), (708, 554, 623), (622, 708, 623), (476, 570, 391, 390), (470, 479, 475, 473), (466, 467, 470, 473), (463, 710, 468), (613, 710, 463, 464), (623, 709, 469, 468), (710, 621, 623, 468), (621, 710, 613, 616), (522, 523, 660, 711), (711, 700, 701, 659), (522, 711, 659), (701, 688, 659), (711, 660, 667, 664), (712, 702, 662), (716, 715, 714, 713), (717, 716, 713), (714, 715, 718), (721, 720, 719), (715, 716, 723, 722), (724, 715, 722), (717, 725, 716), (725, 717, 726), (723, 725, 726), (521, 505, 506), (518, 659, 688, 682), (517, 518, 682), (696, 695, 493, 494), (729, 728, 727), (731, 729, 727, 730), (565, 544, 543, 703), (680, 686, 687, 553), (549, 680, 553), (685, 729, 731, 684), (553, 732, 611, 607), (552, 553, 607), (734, 611, 732, 733), (734, 733, 735), (737, 734, 735, 736), (738, 737, 736), (737, 738, 739), (742, 741, 740, 739), (738, 742, 739), (740, 610, 739), (735, 730, 743, 736), (733, 731, 730, 735), (640, 645, 692), (633, 646, 625), (740, 741, 744, 635), (637, 642, 740, 635), (747, 746, 745, 744), (741, 748, 747, 744), (748, 749, 747), (749, 748, 750), (743, 742, 738, 736), (527, 526, 679, 675), (543, 527, 675), (526, 524, 547, 678), (679, 526, 678), (528, 507, 509, 693), (673, 528, 693), (532, 533, 691), (592, 593, 548, 552), (543, 675, 676, 705), (703, 543, 705), (676, 678, 547, 551), (705, 676, 551), (548, 593, 591, 550), (545, 548, 550), (709, 555, 689, 612), (605, 606, 638, 614), (592, 608, 588), (572, 704, 321, 320), (400, 572, 320), (707, 576, 706), (706, 576, 462, 315), (317, 321, 706, 315), (550, 591, 590, 573), (576, 707, 550, 573), (308, 466, 301, 303), (471, 465, 312, 313), (461, 579, 471, 313), (661, 694, 697, 751), (660, 661, 751, 667), (700, 711, 664, 662), (702, 700, 662), (751, 697, 698, 671), (670, 751, 671), (667, 751, 670, 666), (752, 663, 665), (754, 753, 752, 665), (668, 754, 665), (674, 672, 673, 493), (695, 674, 493), (688, 701, 699, 685), (683, 688, 685), (671, 698, 536, 534), (662, 663, 752, 747), (749, 712, 662, 747), (668, 669, 535, 652), (754, 668, 652), (653, 754, 652), (540, 539, 561, 563), (687, 732, 553), (690, 495, 483, 689), (652, 535, 531, 651), (647, 649, 651, 692), (645, 647, 692), (635, 744, 644, 634), (757, 753, 756, 755), (757, 721, 746, 747), (752, 753, 757, 747), (753, 754, 653, 654), (756, 753, 654), (755, 756, 655, 758), (759, 755, 758), (759, 760, 755), (647, 645, 630), (744, 745, 761, 644), (761, 745, 763, 762), (758, 655, 643, 644), (761, 758, 644), (758, 761, 762), (720, 721, 757), (760, 765, 764, 719), (720, 760, 719), (764, 765, 766), (765, 760, 759, 767), (765, 767, 766), (719, 764, 768, 762), (763, 719, 762), (768, 764, 766), (767, 759, 758, 762), (768, 767, 762), (767, 768, 766), (760, 720, 757, 755), (712, 728, 729, 685), (699, 702, 712, 685), (724, 722, 769, 727), (728, 724, 727), (728, 712, 749, 750), (718, 724, 728, 750), (655, 756, 654), (770, 714, 718, 750), (746, 721, 719, 763), (713, 714, 770, 771), (687, 684, 731, 733), (732, 687, 733), (740, 642, 609, 610), (611, 734, 737, 739), (610, 611, 739), (727, 769, 772, 743), (730, 727, 743), (772, 769, 773), (771, 772, 773), (745, 746, 763), (750, 748, 741, 742), (770, 750, 742), (771, 770, 742, 743), (772, 771, 743), (725, 723, 716), (723, 726, 775, 774), (722, 723, 774), (715, 724, 718), (774, 775, 776), (726, 717, 713, 777), (778, 775, 726, 777), (779, 778, 777), (778, 779, 780), (779, 781, 780), (781, 779, 777), (776, 775, 778, 780), (722, 774, 782, 773), (769, 722, 773), (782, 774, 776), (777, 713, 771, 773), (782, 781, 777, 773), (781, 782, 776, 780), (629, 785, 784, 783), (619, 629, 783), (784, 786, 783), (786, 784, 788, 787), (786, 787, 790, 789), (791, 786, 789), (790, 787, 792), (793, 790, 792), (788, 793, 792), (783, 786, 791, 794), (787, 788, 792), (656, 708, 622, 620), (625, 646, 656, 620), (788, 784, 785, 795), (793, 788, 795), (785, 629, 627, 796), (785, 796, 795), (791, 797, 794), (797, 798, 794), (798, 797, 789), (618, 619, 783, 794), (798, 799, 618, 794), (795, 799, 798, 789), (790, 793, 795, 789), (627, 618, 799, 796), (796, 799, 795), (571, 397, 393), (571, 566, 401, 396), (397, 571, 396), (400, 320, 318, 322), (398, 400, 322), (569, 571, 393, 391), (570, 569, 391), (591, 593, 589), (474, 476, 390, 298), (472, 474, 298), (469, 709, 612, 470), (310, 312, 309), (392, 393, 397, 335), (338, 392, 335), (395, 331, 334), (398, 322, 324, 328), (399, 398, 328), (389, 392, 340, 343), (431, 460, 433), (297, 384, 288, 291), (311, 306, 307, 439), (337, 336, 408, 410), (336, 333, 402, 405), (408, 336, 405), (403, 327, 326, 415), (404, 403, 415), (342, 337, 410, 411), (394, 342, 411), (388, 394, 411, 800), (414, 422, 413), (419, 416, 417, 457), (296, 388, 800, 496), (293, 296, 496), (442, 452, 441), (450, 302, 300), (304, 451, 305), (300, 294, 295, 449), (448, 450, 300, 449), (305, 451, 446, 445), (449, 295, 497, 801), (447, 449, 801), (444, 447, 801, 443), (388, 387, 345, 341), (394, 388, 341), (411, 412, 802, 800), (800, 802, 498, 496), (802, 412, 413, 426), (498, 802, 426, 427), (497, 498, 427, 803), (804, 801, 497, 803), (443, 801, 804, 805), (429, 453, 443, 805), (806, 804, 803), (804, 806, 805), (427, 428, 807, 803), (807, 428, 429, 805), (807, 806, 803), (806, 807, 805), (458, 808, 424, 418), (419, 458, 418), (453, 808, 458, 452), (424, 808, 423), (423, 808, 453, 429), (602, 600, 587, 588), (608, 602, 588), (797, 791, 789), (597, 595, 599), (580, 581, 810, 809), (810, 581, 583, 811), (598, 599, 580, 809), (812, 598, 809), (594, 598, 812, 811), (583, 594, 811), (809, 810, 814, 813), (814, 815, 813), (815, 814, 816), (817, 815, 816), (815, 817, 813), (814, 810, 811, 816), (817, 812, 809, 813), (811, 812, 817, 816)])
me_mesh.polygons.foreach_set('use_smooth', [True] * 1072)
me_mesh.use_remesh_fix_poles = True
me_mesh.use_remesh_preserve_attributes = False
me_mesh.update()

# ---- objects
ob_light = bpy.data.objects.new('Light', light_light)
ob_camera = bpy.data.objects.new('Camera', cam_camera)
ob_mball = bpy.data.objects.new('Mball', None)
ob_mball_001 = bpy.data.objects.new('Mball.001', None)
ob_mball_002 = bpy.data.objects.new('Mball.002', None)
ob_mball_003 = bpy.data.objects.new('Mball.003', None)
ob_mball_004 = bpy.data.objects.new('Mball.004', None)
ob_mball_005 = bpy.data.objects.new('Mball.005', None)
ob_mball_006 = bpy.data.objects.new('Mball.006', None)
ob_mball_007 = bpy.data.objects.new('Mball.007', None)
ob_mball_008 = bpy.data.objects.new('Mball.008', None)
ob_mball_009 = bpy.data.objects.new('Mball.009', None)
ob_mball_010 = bpy.data.objects.new('Mball.010', None)
ob_mball_011 = bpy.data.objects.new('Mball.011', me_mesh)

# ---- transforms, parenting, visibility, modifiers, constraints
ob_light.location = (4.076, 1.005, 5.904)
ob_light.rotation_euler = (0.6503, 0.05522, 1.866)
ob_light.lock_rotations_4d = False
ob_light.empty_display_type = 'ARROWS'
ob_light.color = (0.0, 0.0, 0.0, 0.0)
ob_light.lineart.crease_threshold = 0.0
ob_camera.location = (7.359, -6.926, 4.958)
ob_camera.rotation_euler = (1.109, 0.0, 0.8149)
ob_camera.lock_rotations_4d = False
ob_camera.empty_display_type = 'ARROWS'
ob_camera.color = (0.0, 0.0, 0.0, 0.0)
ob_camera.display_type = 'WIRE'
ob_camera.lineart.crease_threshold = 0.0
ob_mball.location = (-0.9668, 0.4099, 0.1165)
ob_mball.rotation_euler = (-0.8252, -0.0, 0.0)
ob_mball.scale = (1.282, 1.282, 1.282)
ob_mball.empty_image_offset = (0.0, 0.0)
ob_mball_001.location = (-1.37, 0.2341, 0.9339)
ob_mball_001.rotation_euler = (-0.8252, -0.0, 0.0)
ob_mball_001.scale = (0.3369, 0.3369, 0.3369)
ob_mball_001.empty_image_offset = (0.0, 0.0)
ob_mball_002.location = (-2.192, -0.03173, 1.196)
ob_mball_002.rotation_euler = (-0.8252, -0.0, 0.0)
ob_mball_002.scale = (0.2674, 0.2674, 0.2674)
ob_mball_002.empty_image_offset = (0.0, 0.0)
ob_mball_003.location = (2.112, -0.0511, 0.0)
ob_mball_003.scale = (0.9805, 0.9805, 0.9805)
ob_mball_003.empty_image_offset = (0.0, 0.0)
ob_mball_004.location = (3.161, -0.2499, -0.03572)
ob_mball_004.scale = (0.9875, 0.9875, 0.9875)
ob_mball_004.empty_image_offset = (0.0, 0.0)
ob_mball_005.location = (2.913, -1.49, 0.8687)
ob_mball_005.rotation_euler = (0.0, -0.0, 1.008)
ob_mball_005.scale = (0.4738, 0.4738, 0.4738)
ob_mball_005.empty_image_offset = (0.0, 0.0)
ob_mball_006.location = (2.913, -1.49, -0.6275)
ob_mball_006.rotation_euler = (0.0, -0.0, 1.008)
ob_mball_006.scale = (0.4738, 0.4738, 0.4738)
ob_mball_006.empty_image_offset = (0.0, 0.0)
ob_mball_007.location = (1.671, 0.28, 0.0)
ob_mball_007.scale = (0.9805, 0.9805, 0.9805)
ob_mball_007.empty_image_offset = (0.0, 0.0)
ob_mball_008.location = (0.02453, -0.5764, 0.0)
ob_mball_008.rotation_euler = (0.0, -0.0, 0.3268)
ob_mball_008.empty_image_offset = (0.0, 0.0)
ob_mball_009.location = (-0.184, 0.233, -0.5028)
ob_mball_009.rotation_euler = (-3.151e-07, 7.36, -0.3033)
ob_mball_009.empty_image_offset = (0.0, 0.0)
ob_mball_010.location = (-1.434, 0.29, 3.235)
ob_mball_010.rotation_euler = (-1.344e-07, 1.571, 0.0)
ob_mball_010.scale = (1.002, 1.002, 1.002)
ob_mball_010.empty_image_offset = (0.0, 0.0)
ob_mball_011.location = (-0.9668, 0.4099, 0.1165)
ob_mball_011.rotation_euler = (-0.8252, -0.0, 0.0)
ob_mball_011.scale = (1.282, 1.282, 1.282)

# ---- collection membership
col_collection.objects.link(ob_light)
col_collection.objects.link(ob_camera)
col_collection.objects.link(ob_mball)
col_collection.objects.link(ob_mball_001)
col_collection.objects.link(ob_mball_002)
col_collection.objects.link(ob_mball_003)
col_collection.objects.link(ob_mball_004)
col_collection.objects.link(ob_mball_005)
col_collection.objects.link(ob_mball_006)
col_collection.objects.link(ob_mball_007)
col_collection.objects.link(ob_mball_008)
col_collection.objects.link(ob_mball_009)
col_collection.objects.link(ob_mball_010)
col_collection.objects.link(ob_mball_011)

# ---- scene / render settings (as saved in the file)
scene.camera = ob_camera
scene.frame_start = 1; scene.frame_end = 250; scene.frame_set(1)
scene.render.engine = 'BLENDER_EEVEE_NEXT'
scene.cycles.sampling_pattern = 'TABULATED_SOBOL'
scene.cycles.use_light_tree = False
scene.view_settings.view_transform = 'Filmic'
bpy.context.view_layer.update()
